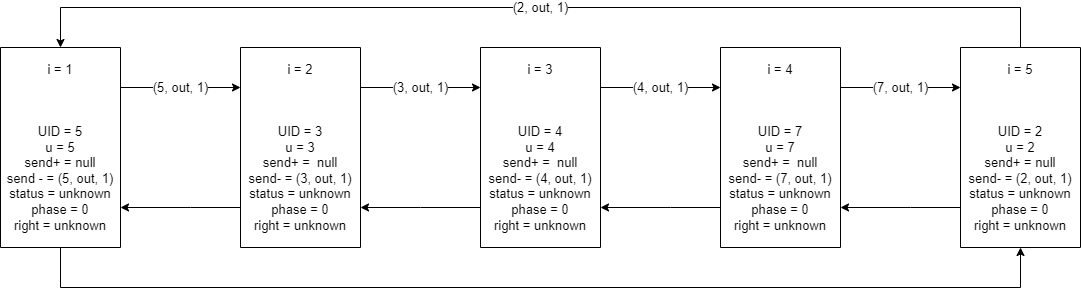

The diagram above was exported from draw.io. Its source (the exported page's mxGraphModel, read from the mxfile embedded in the PNG):
<mxGraphModel dx="1422" dy="794" grid="1" gridSize="10" guides="1" tooltips="1" connect="1" arrows="1" fold="1" page="1" pageScale="1" pageWidth="850" pageHeight="1100" math="0" shadow="0">
  <root>
    <mxCell id="0" />
    <mxCell id="1" parent="0" />
    <mxCell id="YQDGWLYe25DyxMPqxXB0-11" value="(5, out, 1)" style="edgeStyle=orthogonalEdgeStyle;rounded=0;orthogonalLoop=1;jettySize=auto;html=1;labelBorderColor=none;fontSize=13;" parent="1" source="dxE6QMDCgJcWrgPQoLjy-43" target="dxE6QMDCgJcWrgPQoLjy-51" edge="1">
      <mxGeometry relative="1" as="geometry">
        <Array as="points">
          <mxPoint x="230" y="320" />
          <mxPoint x="230" y="320" />
        </Array>
      </mxGeometry>
    </mxCell>
    <mxCell id="YQDGWLYe25DyxMPqxXB0-27" style="edgeStyle=orthogonalEdgeStyle;rounded=0;orthogonalLoop=1;jettySize=auto;html=1;labelBorderColor=none;fontSize=13;" parent="1" source="dxE6QMDCgJcWrgPQoLjy-43" target="YQDGWLYe25DyxMPqxXB0-8" edge="1">
      <mxGeometry relative="1" as="geometry">
        <Array as="points">
          <mxPoint x="100" y="520" />
          <mxPoint x="1060" y="520" />
        </Array>
      </mxGeometry>
    </mxCell>
    <mxCell id="dxE6QMDCgJcWrgPQoLjy-43" value="i = 1&lt;br&gt;&lt;br&gt;&lt;br&gt;&lt;br&gt;UID = 5&lt;br&gt;u = 5&lt;br&gt;send+ = null&lt;br&gt;send - = (5, out, 1)&lt;br&gt;status = unknown&lt;br&gt;phase = 0&lt;br&gt;right = unknown" style="rounded=0;whiteSpace=wrap;html=1;fontSize=13;direction=south;" parent="1" vertex="1">
      <mxGeometry x="40" y="280" width="120" height="200" as="geometry" />
    </mxCell>
    <mxCell id="YQDGWLYe25DyxMPqxXB0-13" style="edgeStyle=orthogonalEdgeStyle;rounded=0;orthogonalLoop=1;jettySize=auto;html=1;labelBorderColor=none;fontSize=13;" parent="1" source="dxE6QMDCgJcWrgPQoLjy-51" target="dxE6QMDCgJcWrgPQoLjy-43" edge="1">
      <mxGeometry relative="1" as="geometry">
        <Array as="points">
          <mxPoint x="230" y="440" />
          <mxPoint x="230" y="440" />
        </Array>
      </mxGeometry>
    </mxCell>
    <mxCell id="YQDGWLYe25DyxMPqxXB0-20" value="(3, out, 1)" style="edgeStyle=orthogonalEdgeStyle;rounded=0;orthogonalLoop=1;jettySize=auto;html=1;labelBorderColor=none;fontSize=13;" parent="1" source="dxE6QMDCgJcWrgPQoLjy-51" target="dxE6QMDCgJcWrgPQoLjy-53" edge="1">
      <mxGeometry relative="1" as="geometry">
        <Array as="points">
          <mxPoint x="460" y="320" />
          <mxPoint x="460" y="320" />
        </Array>
      </mxGeometry>
    </mxCell>
    <mxCell id="dxE6QMDCgJcWrgPQoLjy-51" value="i = 2&lt;br&gt;&lt;br&gt;&lt;br&gt;&lt;br&gt;UID = 3&lt;br&gt;u = 3&lt;br&gt;send+ =&amp;nbsp; null&lt;br&gt;send- = (3, out, 1)&lt;br&gt;status = unknown&lt;br&gt;phase = 0&lt;br&gt;right = unknown" style="rounded=0;whiteSpace=wrap;html=1;fontSize=13;direction=south;" parent="1" vertex="1">
      <mxGeometry x="280" y="280" width="120" height="200" as="geometry" />
    </mxCell>
    <mxCell id="YQDGWLYe25DyxMPqxXB0-21" style="edgeStyle=orthogonalEdgeStyle;rounded=0;orthogonalLoop=1;jettySize=auto;html=1;labelBorderColor=none;fontSize=13;" parent="1" source="dxE6QMDCgJcWrgPQoLjy-53" target="dxE6QMDCgJcWrgPQoLjy-51" edge="1">
      <mxGeometry relative="1" as="geometry">
        <Array as="points">
          <mxPoint x="460" y="440" />
          <mxPoint x="460" y="440" />
        </Array>
      </mxGeometry>
    </mxCell>
    <mxCell id="YQDGWLYe25DyxMPqxXB0-22" value="(4, out, 1)" style="edgeStyle=orthogonalEdgeStyle;rounded=0;orthogonalLoop=1;jettySize=auto;html=1;labelBorderColor=none;fontSize=13;" parent="1" source="dxE6QMDCgJcWrgPQoLjy-53" target="dxE6QMDCgJcWrgPQoLjy-55" edge="1">
      <mxGeometry relative="1" as="geometry">
        <Array as="points">
          <mxPoint x="710" y="320" />
          <mxPoint x="710" y="320" />
        </Array>
      </mxGeometry>
    </mxCell>
    <mxCell id="dxE6QMDCgJcWrgPQoLjy-53" value="i = 3&lt;br&gt;&lt;br&gt;&lt;br&gt;&lt;br&gt;UID = 4&lt;br&gt;u = 4&lt;br&gt;send+ =&amp;nbsp; null&lt;br&gt;send- = (4, out, 1)&lt;br&gt;status = unknown&lt;br&gt;phase = 0&lt;br&gt;right = unknown" style="rounded=0;whiteSpace=wrap;html=1;fontSize=13;direction=south;" parent="1" vertex="1">
      <mxGeometry x="520" y="280" width="120" height="200" as="geometry" />
    </mxCell>
    <mxCell id="YQDGWLYe25DyxMPqxXB0-23" style="edgeStyle=orthogonalEdgeStyle;rounded=0;orthogonalLoop=1;jettySize=auto;html=1;labelBorderColor=none;fontSize=13;" parent="1" source="dxE6QMDCgJcWrgPQoLjy-55" target="dxE6QMDCgJcWrgPQoLjy-53" edge="1">
      <mxGeometry relative="1" as="geometry">
        <Array as="points">
          <mxPoint x="710" y="440" />
          <mxPoint x="710" y="440" />
        </Array>
      </mxGeometry>
    </mxCell>
    <mxCell id="YQDGWLYe25DyxMPqxXB0-24" value="(7, out, 1)" style="edgeStyle=orthogonalEdgeStyle;rounded=0;orthogonalLoop=1;jettySize=auto;html=1;labelBorderColor=none;fontSize=13;" parent="1" source="dxE6QMDCgJcWrgPQoLjy-55" target="YQDGWLYe25DyxMPqxXB0-8" edge="1">
      <mxGeometry relative="1" as="geometry">
        <Array as="points">
          <mxPoint x="940" y="320" />
          <mxPoint x="940" y="320" />
        </Array>
      </mxGeometry>
    </mxCell>
    <mxCell id="dxE6QMDCgJcWrgPQoLjy-55" value="i = 4&lt;br&gt;&lt;br&gt;&lt;br&gt;&lt;br&gt;UID = 7&lt;br&gt;u = 7&lt;br&gt;send+ =&amp;nbsp; null&lt;br&gt;send- = (7, out, 1)&lt;br&gt;status = unknown&lt;br&gt;phase = 0&lt;br&gt;right = unknown" style="rounded=0;whiteSpace=wrap;html=1;fontSize=13;direction=south;" parent="1" vertex="1">
      <mxGeometry x="760" y="280" width="120" height="200" as="geometry" />
    </mxCell>
    <mxCell id="YQDGWLYe25DyxMPqxXB0-25" style="edgeStyle=orthogonalEdgeStyle;rounded=0;orthogonalLoop=1;jettySize=auto;html=1;labelBorderColor=none;fontSize=13;" parent="1" source="YQDGWLYe25DyxMPqxXB0-8" target="dxE6QMDCgJcWrgPQoLjy-55" edge="1">
      <mxGeometry relative="1" as="geometry">
        <Array as="points">
          <mxPoint x="950" y="440" />
          <mxPoint x="950" y="440" />
        </Array>
      </mxGeometry>
    </mxCell>
    <mxCell id="YQDGWLYe25DyxMPqxXB0-26" value="(2, out, 1)" style="edgeStyle=orthogonalEdgeStyle;rounded=0;orthogonalLoop=1;jettySize=auto;html=1;labelBorderColor=none;fontSize=13;" parent="1" source="YQDGWLYe25DyxMPqxXB0-8" target="dxE6QMDCgJcWrgPQoLjy-43" edge="1">
      <mxGeometry relative="1" as="geometry">
        <Array as="points">
          <mxPoint x="1060" y="240" />
          <mxPoint x="100" y="240" />
        </Array>
      </mxGeometry>
    </mxCell>
    <mxCell id="YQDGWLYe25DyxMPqxXB0-8" value="i = 5&lt;br&gt;&lt;br&gt;&lt;br&gt;&lt;br&gt;UID = 2&lt;br&gt;u = 2&lt;br&gt;send+ = null&lt;br&gt;send- = (2, out, 1)&lt;br&gt;status = unknown&lt;br&gt;phase = 0&lt;br&gt;right = unknown" style="rounded=0;whiteSpace=wrap;html=1;fontSize=13;direction=south;" parent="1" vertex="1">
      <mxGeometry x="1000" y="280" width="120" height="200" as="geometry" />
    </mxCell>
  </root>
</mxGraphModel>